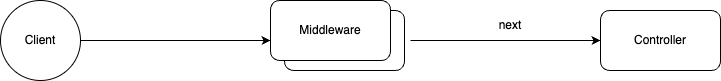

The diagram above was exported from draw.io. Its source (the exported page's mxGraphModel, read from the mxfile embedded in the PNG):
<mxGraphModel dx="1379" dy="803" grid="1" gridSize="10" guides="1" tooltips="1" connect="1" arrows="1" fold="1" page="1" pageScale="1" pageWidth="827" pageHeight="1169" math="0" shadow="0">
  <root>
    <mxCell id="0" />
    <mxCell id="1" parent="0" />
    <mxCell id="eW6mzX3TCqRUKdFh4WJb-92" value="Client" style="ellipse;whiteSpace=wrap;html=1;aspect=fixed;" vertex="1" parent="1">
      <mxGeometry x="70" y="650" width="80" height="80" as="geometry" />
    </mxCell>
    <mxCell id="eW6mzX3TCqRUKdFh4WJb-93" value="" style="rounded=1;whiteSpace=wrap;html=1;" vertex="1" parent="1">
      <mxGeometry x="354" y="660" width="120" height="60" as="geometry" />
    </mxCell>
    <mxCell id="eW6mzX3TCqRUKdFh4WJb-94" value="Middleware" style="rounded=1;whiteSpace=wrap;html=1;" vertex="1" parent="1">
      <mxGeometry x="340" y="650" width="120" height="60" as="geometry" />
    </mxCell>
    <mxCell id="eW6mzX3TCqRUKdFh4WJb-95" value="Controller" style="rounded=1;whiteSpace=wrap;html=1;" vertex="1" parent="1">
      <mxGeometry x="670" y="660" width="120" height="60" as="geometry" />
    </mxCell>
    <mxCell id="eW6mzX3TCqRUKdFh4WJb-96" value="" style="endArrow=classic;html=1;rounded=0;exitX=1;exitY=0.5;exitDx=0;exitDy=0;" edge="1" parent="1" source="eW6mzX3TCqRUKdFh4WJb-92">
      <mxGeometry width="50" height="50" relative="1" as="geometry">
        <mxPoint x="390" y="740" as="sourcePoint" />
        <mxPoint x="340" y="690" as="targetPoint" />
      </mxGeometry>
    </mxCell>
    <mxCell id="eW6mzX3TCqRUKdFh4WJb-97" value="" style="endArrow=classic;html=1;rounded=0;entryX=0;entryY=0.5;entryDx=0;entryDy=0;" edge="1" parent="1" target="eW6mzX3TCqRUKdFh4WJb-95">
      <mxGeometry width="50" height="50" relative="1" as="geometry">
        <mxPoint x="480" y="690" as="sourcePoint" />
        <mxPoint x="440" y="690" as="targetPoint" />
      </mxGeometry>
    </mxCell>
    <mxCell id="eW6mzX3TCqRUKdFh4WJb-98" value="next" style="text;html=1;strokeColor=none;fillColor=none;align=center;verticalAlign=middle;whiteSpace=wrap;rounded=0;" vertex="1" parent="1">
      <mxGeometry x="550" y="660" width="60" height="30" as="geometry" />
    </mxCell>
  </root>
</mxGraphModel>